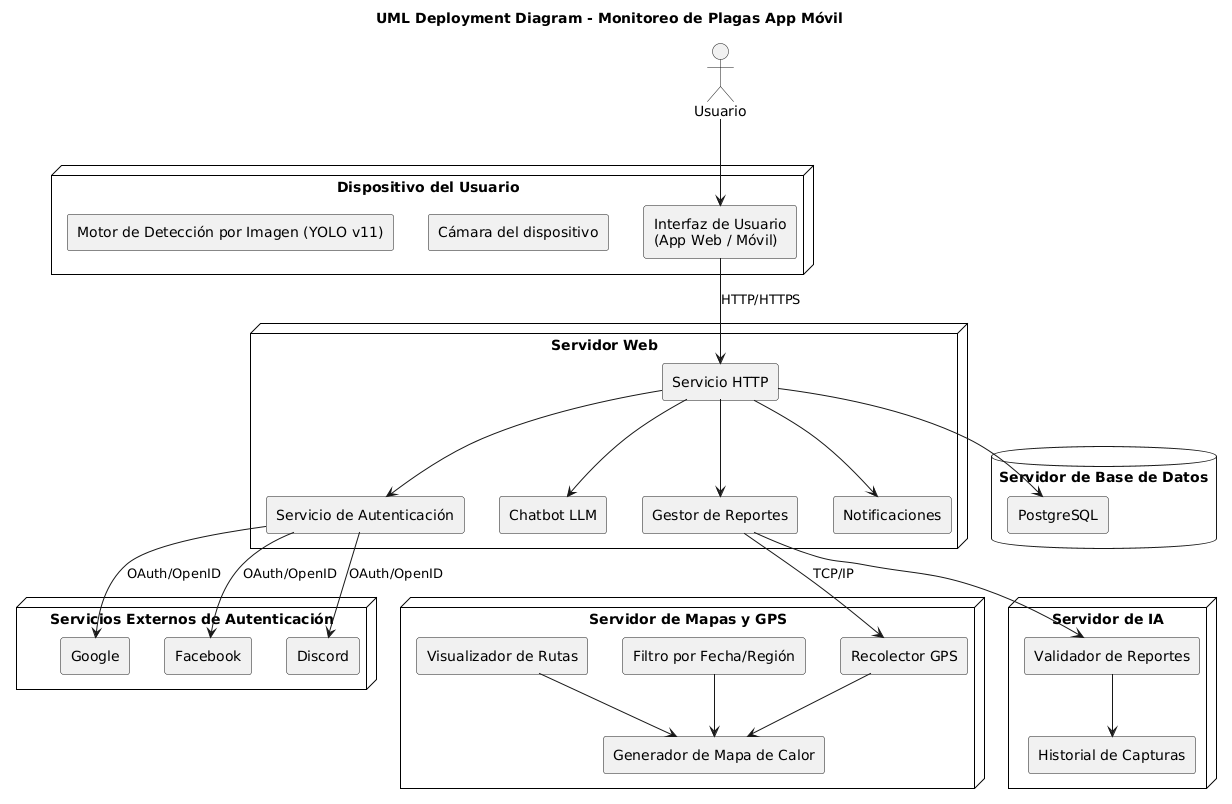

The diagram above was rendered by PlantUML. Its source (embedded in the PNG):
@startuml
title UML Deployment Diagram - Monitoreo de Plagas App Móvil

skinparam backgroundColor #ffffff
skinparam componentStyle rectangle
skinparam node {
    BackgroundColor #ffffff
    BorderColor black
}
skinparam rectangle {
    BackgroundColor #fdf6e3
    BorderColor black
}

actor Usuario

' PC del usuario
node "Dispositivo del Usuario" {
    component "Interfaz de Usuario\n(App Web / Móvil)"
    component "Cámara del dispositivo"
    component "Motor de Detección por Imagen (YOLO v11)"
}

' Servidor Web principal
node "Servidor Web" {
    component "Servicio HTTP"
    component "Servicio de Autenticación"
    component "Chatbot LLM"
    component "Gestor de Reportes"
    component "Notificaciones"
}

' Servidor GPS / Mapa
node "Servidor de Mapas y GPS" {
    component "Recolector GPS"
    component "Generador de Mapa de Calor"
    component "Filtro por Fecha/Región"
    component "Visualizador de Rutas"
}

' Servidor de IA
node "Servidor de IA" {
    component "Validador de Reportes"
    component "Historial de Capturas"
}

' Base de Datos (solo conectada al Servidor Web)
database "Servidor de Base de Datos" {
    component "PostgreSQL"
}

' Servicios externos de autenticación
node "Servicios Externos de Autenticación" {
    component "Google"
    component "Facebook"
    component "Discord"
}

' Conexiones
Usuario --> "Interfaz de Usuario\n(App Web / Móvil)"
"Interfaz de Usuario\n(App Web / Móvil)" --> "Servicio HTTP" : HTTP/HTTPS

"Servicio HTTP" --> "Servicio de Autenticación"
"Servicio HTTP" --> "Chatbot LLM"
"Servicio HTTP" --> "Gestor de Reportes"
"Servicio HTTP" --> "Notificaciones"

"Servicio de Autenticación" --> "Google" : OAuth/OpenID
"Servicio de Autenticación" --> "Facebook" : OAuth/OpenID
"Servicio de Autenticación" --> "Discord" : OAuth/OpenID

"Gestor de Reportes" --> "Recolector GPS" : TCP/IP
"Gestor de Reportes" --> "Validador de Reportes"
"Validador de Reportes" --> "Historial de Capturas"

"Recolector GPS" --> "Generador de Mapa de Calor"
"Filtro por Fecha/Región" --> "Generador de Mapa de Calor"
"Visualizador de Rutas" --> "Generador de Mapa de Calor"

"Servicio HTTP" --> "PostgreSQL"
@enduml